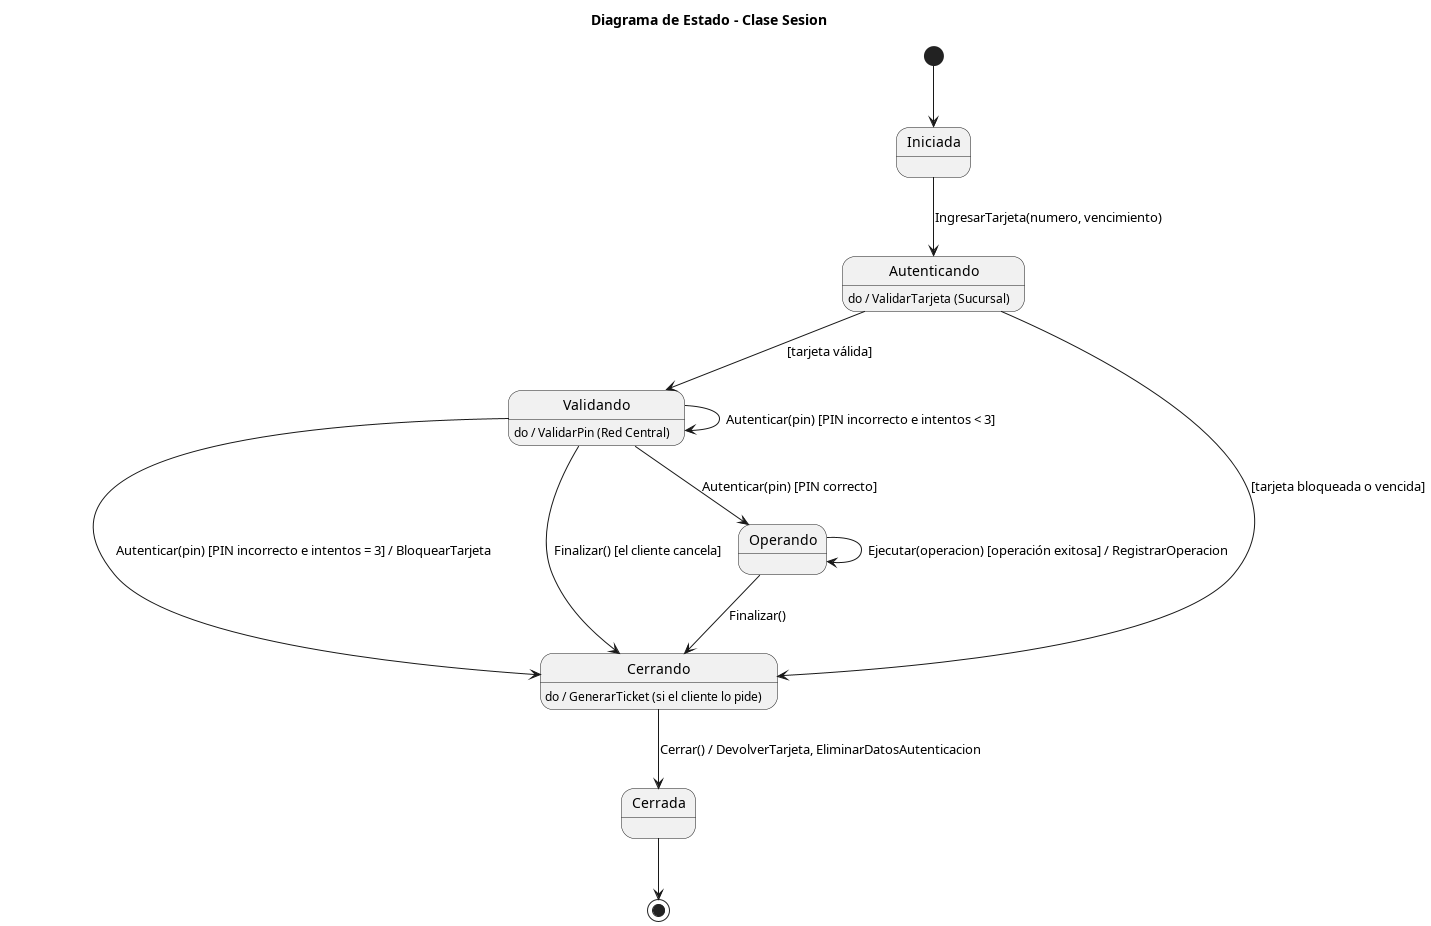

The diagram above was rendered by PlantUML. Its source (embedded in the PNG):
@startuml 07_estado_sesion
title Diagrama de Estado - Clase Sesion
skinparam shadowing false

state Autenticando : do / ValidarTarjeta (Sucursal)
state Validando : do / ValidarPin (Red Central)
state Cerrando : do / GenerarTicket (si el cliente lo pide)

[*] --> Iniciada
Iniciada --> Autenticando : IngresarTarjeta(numero, vencimiento)
Autenticando --> Validando : [tarjeta válida]
Autenticando --> Cerrando : [tarjeta bloqueada o vencida]
Validando --> Operando : Autenticar(pin) [PIN correcto]
Validando --> Validando : Autenticar(pin) [PIN incorrecto e intentos < 3]
Validando --> Cerrando : Autenticar(pin) [PIN incorrecto e intentos = 3] / BloquearTarjeta
Validando --> Cerrando : Finalizar() [el cliente cancela]
Operando --> Operando : Ejecutar(operacion) [operación exitosa] / RegistrarOperacion
Operando --> Cerrando : Finalizar()
Cerrando --> Cerrada : Cerrar() / DevolverTarjeta, EliminarDatosAutenticacion
Cerrada --> [*]
@enduml